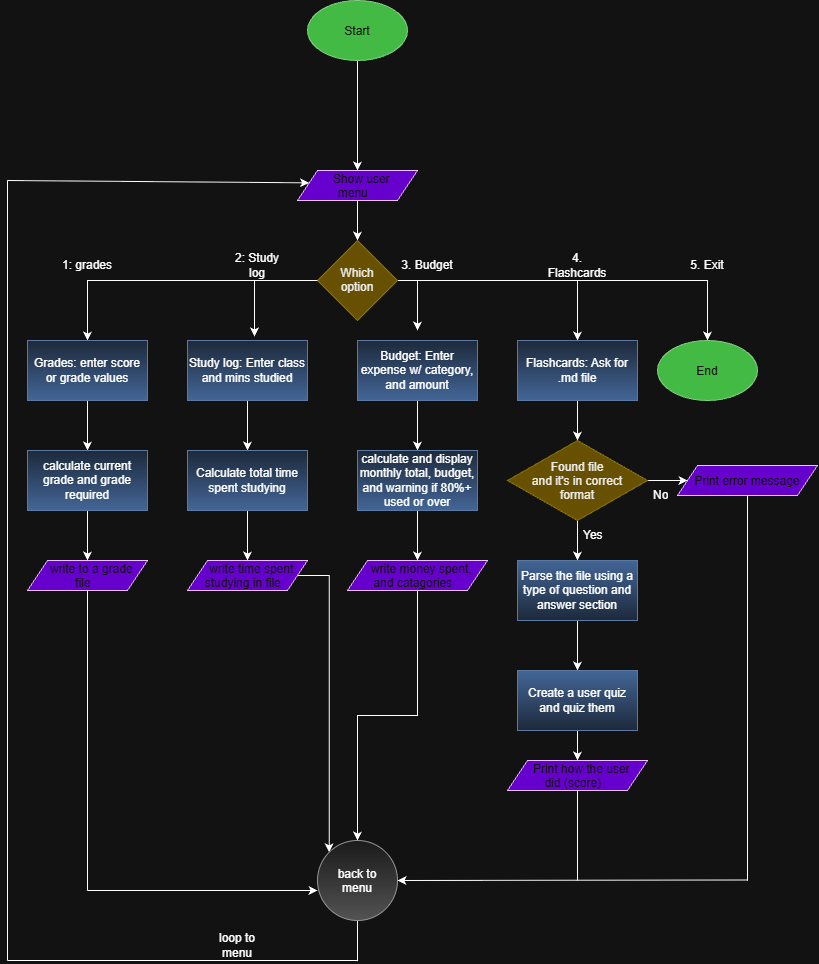

The diagram above was exported from draw.io. Its source (the exported page's mxGraphModel, read from the mxfile embedded in the PNG):
<mxGraphModel dx="858" dy="1224" grid="1" gridSize="10" guides="1" tooltips="1" connect="1" arrows="1" fold="1" page="1" pageScale="1" pageWidth="850" pageHeight="1100" math="0" shadow="0">
  <root>
    <mxCell id="0" />
    <mxCell id="1" parent="0" />
    <mxCell id="hGYCz842kjL1GyWvUWE8-12" edge="1" parent="1" source="hGYCz842kjL1GyWvUWE8-3" style="edgeStyle=orthogonalEdgeStyle;rounded=0;orthogonalLoop=1;jettySize=auto;html=1;defaultLabelBackgroundColor=page;" target="hGYCz842kjL1GyWvUWE8-6" value="">
      <mxGeometry relative="1" as="geometry" />
    </mxCell>
    <mxCell id="hGYCz842kjL1GyWvUWE8-3" parent="1" style="ellipse;whiteSpace=wrap;html=1;shapeInside=1;fillColor=#008a00;fontColor=#ffffff;strokeColor=#005700;" value="Start" vertex="1">
      <mxGeometry height="60" width="100" x="340" y="30" as="geometry" />
    </mxCell>
    <mxCell id="hGYCz842kjL1GyWvUWE8-14" edge="1" parent="1" source="hGYCz842kjL1GyWvUWE8-6" style="edgeStyle=orthogonalEdgeStyle;rounded=0;orthogonalLoop=1;jettySize=auto;html=1;defaultLabelBackgroundColor=page;" target="hGYCz842kjL1GyWvUWE8-13" value="">
      <mxGeometry relative="1" as="geometry" />
    </mxCell>
    <mxCell id="hGYCz842kjL1GyWvUWE8-6" parent="1" style="shape=parallelogram;perimeter=parallelogramPerimeter;whiteSpace=wrap;html=1;shapeInside=1;fixedSize=1;fillColor=light-dark(#6A00FF,#6600CC);fontColor=#ffffff;strokeColor=#3700CC;" value="Show user menu" vertex="1">
      <mxGeometry height="30" width="120" x="330" y="200" as="geometry" />
    </mxCell>
    <mxCell id="hGYCz842kjL1GyWvUWE8-20" edge="1" parent="1" source="hGYCz842kjL1GyWvUWE8-13" style="edgeStyle=orthogonalEdgeStyle;rounded=0;orthogonalLoop=1;jettySize=auto;html=1;entryX=0.5;entryY=0;entryDx=0;entryDy=0;defaultLabelBackgroundColor=page;" target="hGYCz842kjL1GyWvUWE8-15">
      <mxGeometry relative="1" as="geometry" />
    </mxCell>
    <mxCell id="hGYCz842kjL1GyWvUWE8-22" edge="1" parent="1" source="hGYCz842kjL1GyWvUWE8-13" style="edgeStyle=orthogonalEdgeStyle;rounded=0;orthogonalLoop=1;jettySize=auto;html=1;defaultLabelBackgroundColor=page;">
      <mxGeometry relative="1" as="geometry">
        <mxPoint x="450" y="360" as="targetPoint" />
      </mxGeometry>
    </mxCell>
    <mxCell id="hGYCz842kjL1GyWvUWE8-23" edge="1" parent="1" source="hGYCz842kjL1GyWvUWE8-13" style="edgeStyle=orthogonalEdgeStyle;rounded=0;orthogonalLoop=1;jettySize=auto;html=1;entryX=0.5;entryY=0;entryDx=0;entryDy=0;defaultLabelBackgroundColor=page;" target="hGYCz842kjL1GyWvUWE8-18">
      <mxGeometry relative="1" as="geometry" />
    </mxCell>
    <mxCell id="hGYCz842kjL1GyWvUWE8-49" edge="1" parent="1" source="hGYCz842kjL1GyWvUWE8-13" style="edgeStyle=orthogonalEdgeStyle;rounded=0;orthogonalLoop=1;jettySize=auto;html=1;defaultLabelBackgroundColor=page;" target="hGYCz842kjL1GyWvUWE8-48">
      <mxGeometry relative="1" as="geometry" />
    </mxCell>
    <mxCell id="hGYCz842kjL1GyWvUWE8-13" parent="1" style="rhombus;whiteSpace=wrap;html=1;shapeInside=1;fillColor=#e3c800;fontColor=#000000;strokeColor=#B09500;" value="Which option" vertex="1">
      <mxGeometry height="80" width="80" x="350" y="270" as="geometry" />
    </mxCell>
    <mxCell id="hGYCz842kjL1GyWvUWE8-26" edge="1" parent="1" source="hGYCz842kjL1GyWvUWE8-15" style="edgeStyle=orthogonalEdgeStyle;rounded=0;orthogonalLoop=1;jettySize=auto;html=1;defaultLabelBackgroundColor=page;" target="hGYCz842kjL1GyWvUWE8-25" value="">
      <mxGeometry relative="1" as="geometry" />
    </mxCell>
    <mxCell id="hGYCz842kjL1GyWvUWE8-15" parent="1" style="rounded=0;whiteSpace=wrap;html=1;fillColor=#dae8fc;gradientColor=#7ea6e0;strokeColor=#6c8ebf;" value="Grades: enter score or grade values" vertex="1">
      <mxGeometry height="60" width="120" x="60" y="370" as="geometry" />
    </mxCell>
    <mxCell id="hGYCz842kjL1GyWvUWE8-30" edge="1" parent="1" source="hGYCz842kjL1GyWvUWE8-16" style="edgeStyle=orthogonalEdgeStyle;rounded=0;orthogonalLoop=1;jettySize=auto;html=1;defaultLabelBackgroundColor=page;" target="hGYCz842kjL1GyWvUWE8-29" value="">
      <mxGeometry relative="1" as="geometry" />
    </mxCell>
    <mxCell id="hGYCz842kjL1GyWvUWE8-16" parent="1" style="rounded=0;whiteSpace=wrap;html=1;fillColor=#dae8fc;gradientColor=#7ea6e0;strokeColor=#6c8ebf;" value="Study log: Enter class and mins studied" vertex="1">
      <mxGeometry height="60" width="120" x="220" y="370" as="geometry" />
    </mxCell>
    <mxCell id="hGYCz842kjL1GyWvUWE8-32" edge="1" parent="1" source="hGYCz842kjL1GyWvUWE8-17" style="edgeStyle=orthogonalEdgeStyle;rounded=0;orthogonalLoop=1;jettySize=auto;html=1;defaultLabelBackgroundColor=page;" target="hGYCz842kjL1GyWvUWE8-31" value="">
      <mxGeometry relative="1" as="geometry" />
    </mxCell>
    <mxCell id="hGYCz842kjL1GyWvUWE8-17" parent="1" style="rounded=0;whiteSpace=wrap;html=1;fillColor=#dae8fc;gradientColor=#7ea6e0;strokeColor=#6c8ebf;" value="Budget: Enter expense w/ category, and amount" vertex="1">
      <mxGeometry height="60" width="120" x="390" y="370" as="geometry" />
    </mxCell>
    <mxCell id="hGYCz842kjL1GyWvUWE8-42" edge="1" parent="1" source="hGYCz842kjL1GyWvUWE8-18" style="edgeStyle=orthogonalEdgeStyle;rounded=0;orthogonalLoop=1;jettySize=auto;html=1;defaultLabelBackgroundColor=page;" value="">
      <mxGeometry relative="1" as="geometry">
        <mxPoint x="610" y="470" as="targetPoint" />
      </mxGeometry>
    </mxCell>
    <mxCell id="hGYCz842kjL1GyWvUWE8-18" parent="1" style="rounded=0;whiteSpace=wrap;html=1;fillColor=#dae8fc;gradientColor=#7ea6e0;strokeColor=#6c8ebf;" value="Flashcards: Ask for .md file" vertex="1">
      <mxGeometry height="60" width="120" x="550" y="370" as="geometry" />
    </mxCell>
    <mxCell id="hGYCz842kjL1GyWvUWE8-21" edge="1" parent="1" source="hGYCz842kjL1GyWvUWE8-13" style="edgeStyle=orthogonalEdgeStyle;rounded=0;orthogonalLoop=1;jettySize=auto;html=1;entryX=0.558;entryY=-0.067;entryDx=0;entryDy=0;entryPerimeter=0;defaultLabelBackgroundColor=page;" target="hGYCz842kjL1GyWvUWE8-16">
      <mxGeometry relative="1" as="geometry" />
    </mxCell>
    <mxCell id="hGYCz842kjL1GyWvUWE8-28" edge="1" parent="1" source="hGYCz842kjL1GyWvUWE8-25" style="edgeStyle=orthogonalEdgeStyle;rounded=0;orthogonalLoop=1;jettySize=auto;html=1;defaultLabelBackgroundColor=page;" target="hGYCz842kjL1GyWvUWE8-27" value="">
      <mxGeometry relative="1" as="geometry" />
    </mxCell>
    <mxCell id="hGYCz842kjL1GyWvUWE8-25" parent="1" style="rounded=0;whiteSpace=wrap;html=1;fillColor=#dae8fc;gradientColor=#7ea6e0;strokeColor=#6c8ebf;" value="calculate current grade and grade required" vertex="1">
      <mxGeometry height="60" width="120" x="60" y="480" as="geometry" />
    </mxCell>
    <mxCell id="hGYCz842kjL1GyWvUWE8-90" edge="1" parent="1" source="hGYCz842kjL1GyWvUWE8-27" style="edgeStyle=orthogonalEdgeStyle;rounded=0;orthogonalLoop=1;jettySize=auto;html=1;defaultLabelBackgroundColor=page;endArrow=none;endFill=0;">
      <mxGeometry relative="1" as="geometry">
        <mxPoint x="120" y="920" as="targetPoint" />
      </mxGeometry>
    </mxCell>
    <mxCell id="hGYCz842kjL1GyWvUWE8-27" parent="1" style="shape=parallelogram;perimeter=parallelogramPerimeter;whiteSpace=wrap;html=1;shapeInside=1;fixedSize=1;fillColor=light-dark(#6A00FF,#6600CC);fontColor=#ffffff;strokeColor=#3700CC;" value="write to a grade file" vertex="1">
      <mxGeometry height="30" width="120" x="60" y="590" as="geometry" />
    </mxCell>
    <mxCell id="hGYCz842kjL1GyWvUWE8-36" edge="1" parent="1" source="hGYCz842kjL1GyWvUWE8-29" style="edgeStyle=orthogonalEdgeStyle;rounded=0;orthogonalLoop=1;jettySize=auto;html=1;defaultLabelBackgroundColor=page;" target="hGYCz842kjL1GyWvUWE8-35" value="">
      <mxGeometry relative="1" as="geometry" />
    </mxCell>
    <mxCell id="hGYCz842kjL1GyWvUWE8-29" parent="1" style="rounded=0;whiteSpace=wrap;html=1;fillColor=#dae8fc;gradientColor=#7ea6e0;strokeColor=#6c8ebf;" value="Calculate total time spent studying" vertex="1">
      <mxGeometry height="60" width="120" x="220" y="480" as="geometry" />
    </mxCell>
    <mxCell id="hGYCz842kjL1GyWvUWE8-39" edge="1" parent="1" source="hGYCz842kjL1GyWvUWE8-31" style="edgeStyle=orthogonalEdgeStyle;rounded=0;orthogonalLoop=1;jettySize=auto;html=1;defaultLabelBackgroundColor=page;" target="hGYCz842kjL1GyWvUWE8-38" value="">
      <mxGeometry relative="1" as="geometry" />
    </mxCell>
    <mxCell id="hGYCz842kjL1GyWvUWE8-31" parent="1" style="rounded=0;whiteSpace=wrap;html=1;fillColor=#dae8fc;gradientColor=#7ea6e0;strokeColor=#6c8ebf;" value="calculate and display monthly total, budget, and warning if 80%+ used or over" vertex="1">
      <mxGeometry height="60" width="120" x="390" y="480" as="geometry" />
    </mxCell>
    <mxCell id="hGYCz842kjL1GyWvUWE8-87" edge="1" parent="1" source="hGYCz842kjL1GyWvUWE8-35" style="edgeStyle=orthogonalEdgeStyle;rounded=0;orthogonalLoop=1;jettySize=auto;html=1;entryX=0;entryY=0;entryDx=0;entryDy=0;defaultLabelBackgroundColor=page;" target="hGYCz842kjL1GyWvUWE8-69">
      <mxGeometry relative="1" as="geometry" />
    </mxCell>
    <mxCell id="hGYCz842kjL1GyWvUWE8-35" parent="1" style="shape=parallelogram;perimeter=parallelogramPerimeter;whiteSpace=wrap;html=1;shapeInside=1;fixedSize=1;fillColor=light-dark(#6A00FF,#6600CC);fontColor=#ffffff;strokeColor=#3700CC;" value="write time spent studying in file" vertex="1">
      <mxGeometry height="30" width="120" x="220" y="590" as="geometry" />
    </mxCell>
    <mxCell id="hGYCz842kjL1GyWvUWE8-88" edge="1" parent="1" source="hGYCz842kjL1GyWvUWE8-38" style="edgeStyle=orthogonalEdgeStyle;rounded=0;orthogonalLoop=1;jettySize=auto;html=1;defaultLabelBackgroundColor=page;" target="hGYCz842kjL1GyWvUWE8-69">
      <mxGeometry relative="1" as="geometry" />
    </mxCell>
    <mxCell id="hGYCz842kjL1GyWvUWE8-38" parent="1" style="shape=parallelogram;perimeter=parallelogramPerimeter;whiteSpace=wrap;html=1;shapeInside=1;fixedSize=1;fillColor=light-dark(#6A00FF,#6600CC);fontColor=#ffffff;strokeColor=#3700CC;" value="write money spent, and catagories" vertex="1">
      <mxGeometry height="30" width="140" x="380" y="590" as="geometry" />
    </mxCell>
    <mxCell id="hGYCz842kjL1GyWvUWE8-48" parent="1" style="ellipse;whiteSpace=wrap;html=1;shapeInside=1;fillColor=#008a00;fontColor=#ffffff;strokeColor=#005700;" value="End" vertex="1">
      <mxGeometry height="60" width="100" x="690" y="370" as="geometry" />
    </mxCell>
    <mxCell id="hGYCz842kjL1GyWvUWE8-51" parent="1" style="text;html=1;whiteSpace=wrap;strokeColor=none;fillColor=none;align=center;verticalAlign=middle;rounded=0;" value="1: grades" vertex="1">
      <mxGeometry height="30" width="60" x="90" y="280" as="geometry" />
    </mxCell>
    <mxCell id="hGYCz842kjL1GyWvUWE8-52" parent="1" style="text;html=1;whiteSpace=wrap;strokeColor=none;fillColor=none;align=center;verticalAlign=middle;rounded=0;" value="2: Study log" vertex="1">
      <mxGeometry height="30" width="60" x="260" y="280" as="geometry" />
    </mxCell>
    <mxCell id="hGYCz842kjL1GyWvUWE8-53" parent="1" style="text;html=1;whiteSpace=wrap;strokeColor=none;fillColor=none;align=center;verticalAlign=middle;rounded=0;" value="3. Budget" vertex="1">
      <mxGeometry height="30" width="60" x="430" y="280" as="geometry" />
    </mxCell>
    <mxCell id="hGYCz842kjL1GyWvUWE8-55" parent="1" style="text;html=1;whiteSpace=wrap;strokeColor=none;fillColor=none;align=center;verticalAlign=middle;rounded=0;" value="4. Flashcards" vertex="1">
      <mxGeometry height="30" width="60" x="580" y="280" as="geometry" />
    </mxCell>
    <mxCell id="hGYCz842kjL1GyWvUWE8-56" parent="1" style="text;html=1;whiteSpace=wrap;strokeColor=none;fillColor=none;align=center;verticalAlign=middle;rounded=0;" value="5. Exit" vertex="1">
      <mxGeometry height="30" width="60" x="710" y="280" as="geometry" />
    </mxCell>
    <mxCell id="hGYCz842kjL1GyWvUWE8-59" edge="1" parent="1" source="hGYCz842kjL1GyWvUWE8-57" style="edgeStyle=orthogonalEdgeStyle;rounded=0;orthogonalLoop=1;jettySize=auto;html=1;defaultLabelBackgroundColor=page;" target="hGYCz842kjL1GyWvUWE8-58" value="">
      <mxGeometry relative="1" as="geometry" />
    </mxCell>
    <mxCell id="hGYCz842kjL1GyWvUWE8-63" edge="1" parent="1" source="hGYCz842kjL1GyWvUWE8-57" style="edgeStyle=orthogonalEdgeStyle;rounded=0;orthogonalLoop=1;jettySize=auto;html=1;defaultLabelBackgroundColor=page;" target="hGYCz842kjL1GyWvUWE8-62" value="">
      <mxGeometry relative="1" as="geometry" />
    </mxCell>
    <mxCell id="hGYCz842kjL1GyWvUWE8-57" parent="1" style="rhombus;whiteSpace=wrap;html=1;shapeInside=1;fillColor=#e3c800;fontColor=#000000;strokeColor=#B09500;" value="Found file and it's in correct format" vertex="1">
      <mxGeometry height="80" width="140" x="540" y="470" as="geometry" />
    </mxCell>
    <mxCell id="hGYCz842kjL1GyWvUWE8-65" edge="1" parent="1" source="hGYCz842kjL1GyWvUWE8-58" style="edgeStyle=orthogonalEdgeStyle;rounded=0;orthogonalLoop=1;jettySize=auto;html=1;defaultLabelBackgroundColor=page;" target="hGYCz842kjL1GyWvUWE8-64" value="">
      <mxGeometry relative="1" as="geometry" />
    </mxCell>
    <mxCell id="hGYCz842kjL1GyWvUWE8-58" parent="1" style="rounded=0;whiteSpace=wrap;html=1;fillColor=#dae8fc;gradientColor=#7ea6e0;strokeColor=#6c8ebf;direction=west;" value="Parse the file using a type of question and answer section" vertex="1">
      <mxGeometry height="60" width="120" x="550" y="590" as="geometry" />
    </mxCell>
    <mxCell id="hGYCz842kjL1GyWvUWE8-60" parent="1" style="text;strokeColor=none;fillColor=none;align=left;verticalAlign=middle;spacingLeft=4;spacingRight=4;overflow=hidden;points=[[0,0.5],[1,0.5]];portConstraint=eastwest;rotatable=0;whiteSpace=wrap;html=1;" value="Yes" vertex="1">
      <mxGeometry height="30" width="80" x="610" y="550" as="geometry" />
    </mxCell>
    <mxCell id="hGYCz842kjL1GyWvUWE8-70" edge="1" parent="1" source="hGYCz842kjL1GyWvUWE8-62" style="rounded=0;orthogonalLoop=1;jettySize=auto;html=1;defaultLabelBackgroundColor=page;endArrow=none;endFill=0;">
      <mxGeometry relative="1" as="geometry">
        <mxPoint x="780" y="910" as="targetPoint" />
      </mxGeometry>
    </mxCell>
    <mxCell id="hGYCz842kjL1GyWvUWE8-62" parent="1" style="shape=parallelogram;perimeter=parallelogramPerimeter;whiteSpace=wrap;html=1;shapeInside=1;fixedSize=1;fillColor=light-dark(#6A00FF,#6600CC);fontColor=#ffffff;strokeColor=#3700CC;" value="Print error message" vertex="1">
      <mxGeometry height="30" width="140" x="710" y="495" as="geometry" />
    </mxCell>
    <mxCell id="hGYCz842kjL1GyWvUWE8-67" edge="1" parent="1" source="hGYCz842kjL1GyWvUWE8-64" style="edgeStyle=orthogonalEdgeStyle;rounded=0;orthogonalLoop=1;jettySize=auto;html=1;defaultLabelBackgroundColor=page;" target="hGYCz842kjL1GyWvUWE8-66" value="">
      <mxGeometry relative="1" as="geometry" />
    </mxCell>
    <mxCell id="hGYCz842kjL1GyWvUWE8-64" parent="1" style="rounded=0;whiteSpace=wrap;html=1;fillColor=#dae8fc;gradientColor=#7ea6e0;strokeColor=#6c8ebf;direction=west;" value="Create a user quiz and quiz them" vertex="1">
      <mxGeometry height="60" width="120" x="550" y="700" as="geometry" />
    </mxCell>
    <mxCell id="hGYCz842kjL1GyWvUWE8-76" edge="1" parent="1" source="hGYCz842kjL1GyWvUWE8-66" style="edgeStyle=orthogonalEdgeStyle;rounded=0;orthogonalLoop=1;jettySize=auto;html=1;defaultLabelBackgroundColor=page;endArrow=none;endFill=0;">
      <mxGeometry relative="1" as="geometry">
        <mxPoint x="610" y="910" as="targetPoint" />
      </mxGeometry>
    </mxCell>
    <mxCell id="hGYCz842kjL1GyWvUWE8-66" parent="1" style="shape=parallelogram;perimeter=parallelogramPerimeter;whiteSpace=wrap;html=1;shapeInside=1;fixedSize=1;fillColor=light-dark(#6A00FF,#6600CC);fontColor=#ffffff;strokeColor=#3700CC;" value="Print how the user did (score)" vertex="1">
      <mxGeometry height="30" width="140" x="540" y="790" as="geometry" />
    </mxCell>
    <mxCell id="hGYCz842kjL1GyWvUWE8-94" edge="1" parent="1" source="hGYCz842kjL1GyWvUWE8-69" style="edgeStyle=orthogonalEdgeStyle;rounded=0;orthogonalLoop=1;jettySize=auto;html=1;defaultLabelBackgroundColor=page;endArrow=none;endFill=0;">
      <mxGeometry relative="1" as="geometry">
        <mxPoint x="389.9999999999998" y="990.5780346820809" as="targetPoint" />
      </mxGeometry>
    </mxCell>
    <mxCell id="hGYCz842kjL1GyWvUWE8-69" parent="1" style="ellipse;whiteSpace=wrap;html=1;shapeInside=1;aspect=fixed;fillColor=#f5f5f5;fillStyle=dots;strokeColor=#666666;gradientColor=#b3b3b3;" value="back to menu" vertex="1">
      <mxGeometry height="80" width="80" x="350" y="870" as="geometry" />
    </mxCell>
    <mxCell id="hGYCz842kjL1GyWvUWE8-73" edge="1" parent="1" style="rounded=0;orthogonalLoop=1;jettySize=auto;html=1;defaultLabelBackgroundColor=page;endArrow=classic;endFill=1;entryX=1;entryY=0.5;entryDx=0;entryDy=0;" target="hGYCz842kjL1GyWvUWE8-69">
      <mxGeometry relative="1" as="geometry">
        <mxPoint x="780" y="909.5" as="sourcePoint" />
        <mxPoint x="480" y="909.5" as="targetPoint" />
      </mxGeometry>
    </mxCell>
    <mxCell id="hGYCz842kjL1GyWvUWE8-93" edge="1" parent="1" style="endArrow=classic;html=1;rounded=0;defaultLabelBackgroundColor=page;entryX=0;entryY=0.625;entryDx=0;entryDy=0;entryPerimeter=0;" target="hGYCz842kjL1GyWvUWE8-69" value="">
      <mxGeometry height="50" relative="1" width="50" as="geometry">
        <mxPoint x="120" y="920" as="sourcePoint" />
        <mxPoint x="170" y="870" as="targetPoint" />
      </mxGeometry>
    </mxCell>
    <mxCell id="hGYCz842kjL1GyWvUWE8-95" edge="1" parent="1" style="endArrow=none;html=1;rounded=0;defaultLabelBackgroundColor=page;endFill=0;" value="">
      <mxGeometry height="50" relative="1" width="50" as="geometry">
        <mxPoint x="40" y="990" as="sourcePoint" />
        <mxPoint x="390" y="990" as="targetPoint" />
      </mxGeometry>
    </mxCell>
    <mxCell id="hGYCz842kjL1GyWvUWE8-96" edge="1" parent="1" style="endArrow=none;html=1;rounded=0;defaultLabelBackgroundColor=page;endFill=0;" value="">
      <mxGeometry height="50" relative="1" width="50" as="geometry">
        <mxPoint x="40" y="210" as="sourcePoint" />
        <mxPoint x="40" y="990" as="targetPoint" />
      </mxGeometry>
    </mxCell>
    <mxCell id="hGYCz842kjL1GyWvUWE8-97" edge="1" parent="1" style="endArrow=classic;html=1;rounded=0;defaultLabelBackgroundColor=page;entryX=0.096;entryY=0.411;entryDx=0;entryDy=0;entryPerimeter=0;" target="hGYCz842kjL1GyWvUWE8-6" value="">
      <mxGeometry height="50" relative="1" width="50" as="geometry">
        <mxPoint x="40" y="210" as="sourcePoint" />
        <mxPoint x="240" y="140" as="targetPoint" />
      </mxGeometry>
    </mxCell>
    <mxCell id="hGYCz842kjL1GyWvUWE8-98" parent="1" style="text;html=1;whiteSpace=wrap;strokeColor=none;fillColor=none;align=center;verticalAlign=middle;rounded=0;" value="loop to menu" vertex="1">
      <mxGeometry height="30" width="60" x="240" y="960" as="geometry" />
    </mxCell>
    <mxCell id="hGYCz842kjL1GyWvUWE8-99" parent="1" style="text;strokeColor=none;fillColor=none;align=left;verticalAlign=middle;spacingLeft=4;spacingRight=4;overflow=hidden;points=[[0,0.5],[1,0.5]];portConstraint=eastwest;rotatable=0;whiteSpace=wrap;html=1;" value="No" vertex="1">
      <mxGeometry height="30" width="80" x="680" y="510" as="geometry" />
    </mxCell>
  </root>
</mxGraphModel>